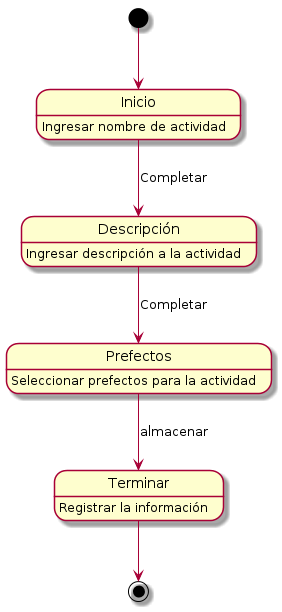

The diagram above was rendered by PlantUML. Its source (embedded in the PNG):
@startuml
[*] --> Inicio
Inicio : Ingresar nombre de actividad
Descripción: Ingresar descripción a la actividad
Terminar : Registrar la información
Prefectos : Seleccionar prefectos para la actividad

Inicio --> Descripción: Completar
Descripción --> Prefectos: Completar
Prefectos --> Terminar : almacenar
Terminar --> [*]
@enduml